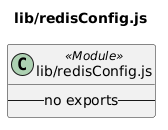

The diagram above was rendered by PlantUML. Its source (embedded in the PNG):
@startuml lib__redisConfig_js
title lib/redisConfig.js
class "lib/redisConfig.js" as lib_redisConfig_js <<Module>> {
  -- no exports --
}
@enduml